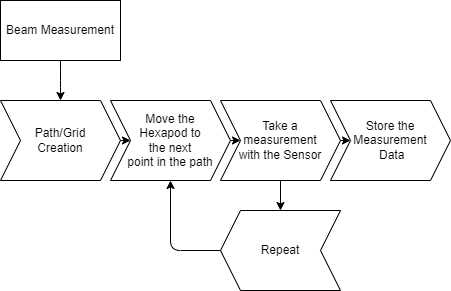

The diagram above was exported from draw.io. Its source (the exported page's mxGraphModel, read from the mxfile embedded in the PNG):
<mxGraphModel dx="1693" dy="579" grid="1" gridSize="10" guides="1" tooltips="1" connect="1" arrows="1" fold="1" page="1" pageScale="1" pageWidth="850" pageHeight="1100" math="0" shadow="0">
  <root>
    <mxCell id="0" />
    <mxCell id="1" parent="0" />
    <mxCell id="FAFWOCsEVncuKwZn0aYZ-2" value="Beam Measurement" style="rounded=0;whiteSpace=wrap;html=1;direction=west;movable=1;resizable=1;rotatable=1;deletable=1;editable=1;locked=0;connectable=1;" parent="1" vertex="1">
      <mxGeometry x="-670" y="270" width="120" height="60" as="geometry" />
    </mxCell>
    <mxCell id="FAFWOCsEVncuKwZn0aYZ-1" style="edgeStyle=elbowEdgeStyle;elbow=vertical;html=1;movable=1;resizable=1;rotatable=1;deletable=1;editable=1;locked=0;connectable=1;entryX=0.5;entryY=0;entryDx=0;entryDy=0;" parent="1" source="FAFWOCsEVncuKwZn0aYZ-2" target="FAFWOCsEVncuKwZn0aYZ-4" edge="1">
      <mxGeometry relative="1" as="geometry" />
    </mxCell>
    <mxCell id="c6YOW3yBWRRtEIzh4Q7Z-5" style="edgeStyle=none;html=1;exitX=1;exitY=0.5;exitDx=0;exitDy=0;entryX=0;entryY=0.5;entryDx=0;entryDy=0;" edge="1" parent="1" source="FAFWOCsEVncuKwZn0aYZ-4" target="FAFWOCsEVncuKwZn0aYZ-6">
      <mxGeometry relative="1" as="geometry" />
    </mxCell>
    <mxCell id="FAFWOCsEVncuKwZn0aYZ-4" value="Path/Grid &lt;br&gt;Creation" style="shape=step;perimeter=stepPerimeter;whiteSpace=wrap;html=1;fixedSize=1;direction=east;movable=1;resizable=1;rotatable=1;deletable=1;editable=1;locked=0;connectable=1;" parent="1" vertex="1">
      <mxGeometry x="-670" y="370" width="120" height="80" as="geometry" />
    </mxCell>
    <mxCell id="c6YOW3yBWRRtEIzh4Q7Z-4" style="edgeStyle=none;html=1;exitX=1;exitY=0.5;exitDx=0;exitDy=0;entryX=0;entryY=0.5;entryDx=0;entryDy=0;" edge="1" parent="1" source="FAFWOCsEVncuKwZn0aYZ-6" target="FAFWOCsEVncuKwZn0aYZ-8">
      <mxGeometry relative="1" as="geometry" />
    </mxCell>
    <mxCell id="FAFWOCsEVncuKwZn0aYZ-6" value="Move the &lt;br&gt;Hexapod to &lt;br&gt;the next &lt;br&gt;point in the path" style="shape=step;perimeter=stepPerimeter;whiteSpace=wrap;html=1;fixedSize=1;direction=east;movable=1;resizable=1;rotatable=1;deletable=1;editable=1;locked=0;connectable=1;" parent="1" vertex="1">
      <mxGeometry x="-560" y="370" width="120" height="80" as="geometry" />
    </mxCell>
    <mxCell id="FAFWOCsEVncuKwZn0aYZ-7" value="" style="edgeStyle=elbowEdgeStyle;elbow=vertical;html=1;movable=1;resizable=1;rotatable=1;deletable=1;editable=1;locked=0;connectable=1;exitX=1;exitY=0.5;exitDx=0;exitDy=0;entryX=0;entryY=0.5;entryDx=0;entryDy=0;" parent="1" source="FAFWOCsEVncuKwZn0aYZ-8" target="FAFWOCsEVncuKwZn0aYZ-12" edge="1">
      <mxGeometry relative="1" as="geometry" />
    </mxCell>
    <mxCell id="c6YOW3yBWRRtEIzh4Q7Z-2" style="edgeStyle=none;html=1;exitX=0.5;exitY=1;exitDx=0;exitDy=0;entryX=0.5;entryY=1;entryDx=0;entryDy=0;" edge="1" parent="1" source="FAFWOCsEVncuKwZn0aYZ-8" target="FAFWOCsEVncuKwZn0aYZ-10">
      <mxGeometry relative="1" as="geometry" />
    </mxCell>
    <mxCell id="FAFWOCsEVncuKwZn0aYZ-8" value="Take a &lt;br&gt;measurement &lt;br&gt;with the Sensor" style="shape=step;perimeter=stepPerimeter;whiteSpace=wrap;html=1;fixedSize=1;direction=east;movable=1;resizable=1;rotatable=1;deletable=1;editable=1;locked=0;connectable=1;" parent="1" vertex="1">
      <mxGeometry x="-450" y="370" width="120" height="80" as="geometry" />
    </mxCell>
    <mxCell id="c6YOW3yBWRRtEIzh4Q7Z-3" style="edgeStyle=orthogonalEdgeStyle;html=1;exitX=1;exitY=0.5;exitDx=0;exitDy=0;entryX=0.5;entryY=1;entryDx=0;entryDy=0;" edge="1" parent="1" source="FAFWOCsEVncuKwZn0aYZ-10" target="FAFWOCsEVncuKwZn0aYZ-6">
      <mxGeometry relative="1" as="geometry" />
    </mxCell>
    <mxCell id="FAFWOCsEVncuKwZn0aYZ-10" value="Repeat" style="shape=step;perimeter=stepPerimeter;whiteSpace=wrap;html=1;fixedSize=1;direction=west;movable=1;resizable=1;rotatable=1;deletable=1;editable=1;locked=0;connectable=1;" parent="1" vertex="1">
      <mxGeometry x="-450" y="480" width="120" height="80" as="geometry" />
    </mxCell>
    <mxCell id="FAFWOCsEVncuKwZn0aYZ-12" value="Store the Measurement&lt;br&gt;&amp;nbsp;Data" style="shape=step;perimeter=stepPerimeter;whiteSpace=wrap;html=1;fixedSize=1;direction=east;movable=1;resizable=1;rotatable=1;deletable=1;editable=1;locked=0;connectable=1;" parent="1" vertex="1">
      <mxGeometry x="-340" y="370" width="120" height="80" as="geometry" />
    </mxCell>
  </root>
</mxGraphModel>